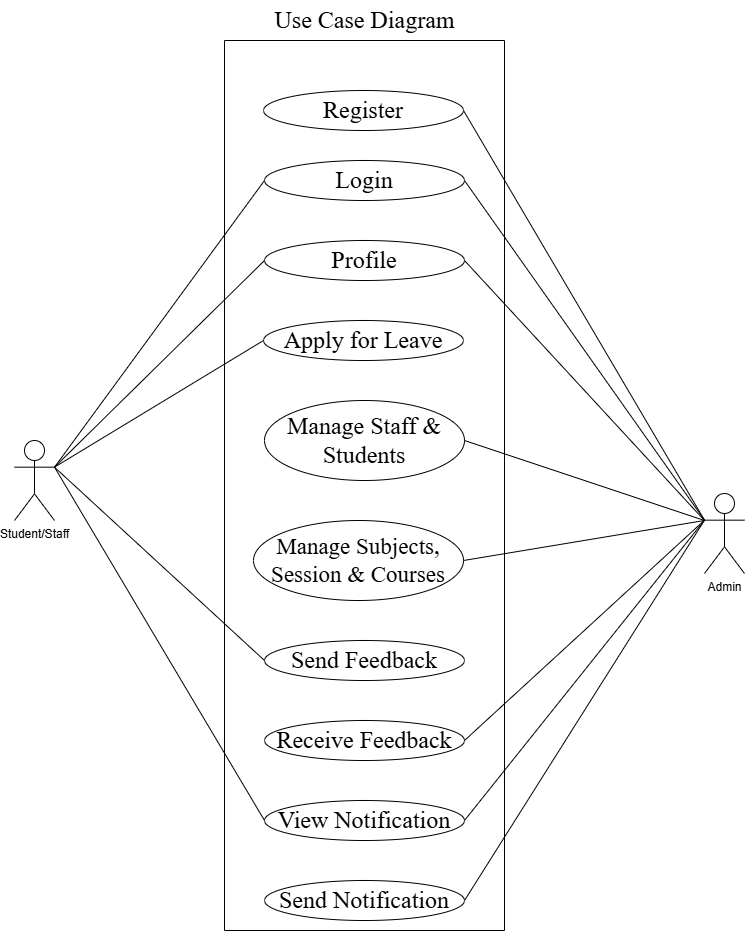

The diagram above was exported from draw.io. Its source (the exported page's mxGraphModel, read from the mxfile embedded in the PNG):
<mxGraphModel dx="1493" dy="675" grid="1" gridSize="10" guides="1" tooltips="1" connect="1" arrows="1" fold="1" page="1" pageScale="1" pageWidth="827" pageHeight="1169" math="0" shadow="0">
  <root>
    <mxCell id="0" />
    <mxCell id="1" parent="0" />
    <mxCell id="uJmnKM_xNnFE5NDQEcFX-1" value="" style="swimlane;whiteSpace=wrap;html=1;startSize=0;rounded=1;arcSize=50;" parent="1" vertex="1">
      <mxGeometry x="280" y="80" width="280" height="890" as="geometry">
        <mxRectangle x="280" y="80" width="50" height="40" as="alternateBounds" />
      </mxGeometry>
    </mxCell>
    <mxCell id="uJmnKM_xNnFE5NDQEcFX-4" value="&lt;font face=&quot;Times New Roman&quot; style=&quot;font-size: 24px;&quot;&gt;Login&lt;/font&gt;" style="ellipse;whiteSpace=wrap;html=1;rounded=1;" parent="uJmnKM_xNnFE5NDQEcFX-1" vertex="1">
      <mxGeometry x="40" y="120" width="200" height="40" as="geometry" />
    </mxCell>
    <mxCell id="uJmnKM_xNnFE5NDQEcFX-5" value="&lt;font face=&quot;Times New Roman&quot; style=&quot;font-size: 24px;&quot;&gt;Apply for Leave&lt;/font&gt;" style="ellipse;whiteSpace=wrap;html=1;rounded=1;" parent="uJmnKM_xNnFE5NDQEcFX-1" vertex="1">
      <mxGeometry x="39" y="280" width="200" height="40" as="geometry" />
    </mxCell>
    <mxCell id="uJmnKM_xNnFE5NDQEcFX-6" value="&lt;font face=&quot;Times New Roman&quot; style=&quot;font-size: 24px;&quot;&gt;Profile&lt;/font&gt;" style="ellipse;whiteSpace=wrap;html=1;rounded=1;" parent="uJmnKM_xNnFE5NDQEcFX-1" vertex="1">
      <mxGeometry x="40" y="200" width="200" height="40" as="geometry" />
    </mxCell>
    <mxCell id="uJmnKM_xNnFE5NDQEcFX-7" value="&lt;font face=&quot;Times New Roman&quot; style=&quot;font-size: 24px;&quot;&gt;Manage Staff &amp;amp; Students&lt;/font&gt;" style="ellipse;whiteSpace=wrap;html=1;rounded=1;" parent="uJmnKM_xNnFE5NDQEcFX-1" vertex="1">
      <mxGeometry x="40" y="360" width="200" height="80" as="geometry" />
    </mxCell>
    <mxCell id="uJmnKM_xNnFE5NDQEcFX-17" value="&lt;font face=&quot;Times New Roman&quot; style=&quot;font-size: 24px;&quot;&gt;Send Feedback&lt;/font&gt;" style="ellipse;whiteSpace=wrap;html=1;align=center;rounded=1;" parent="uJmnKM_xNnFE5NDQEcFX-1" vertex="1">
      <mxGeometry x="40" y="600" width="200" height="40" as="geometry" />
    </mxCell>
    <mxCell id="uJmnKM_xNnFE5NDQEcFX-27" value="&lt;font face=&quot;Times New Roman&quot; style=&quot;font-size: 24px;&quot;&gt;View Notification&lt;/font&gt;" style="ellipse;whiteSpace=wrap;html=1;align=center;rounded=1;" parent="uJmnKM_xNnFE5NDQEcFX-1" vertex="1">
      <mxGeometry x="40" y="760" width="200" height="40" as="geometry" />
    </mxCell>
    <mxCell id="uJmnKM_xNnFE5NDQEcFX-36" value="&lt;font face=&quot;Times New Roman&quot; style=&quot;font-size: 24px;&quot;&gt;Send Notification&lt;/font&gt;" style="ellipse;whiteSpace=wrap;html=1;align=center;rounded=1;" parent="uJmnKM_xNnFE5NDQEcFX-1" vertex="1">
      <mxGeometry x="40" y="840" width="200" height="40" as="geometry" />
    </mxCell>
    <mxCell id="uJmnKM_xNnFE5NDQEcFX-37" value="&lt;font face=&quot;Times New Roman&quot; style=&quot;font-size: 23px;&quot;&gt;Manage Subjects, Session &amp;amp; Courses&lt;/font&gt;" style="ellipse;whiteSpace=wrap;html=1;align=center;rounded=1;" parent="uJmnKM_xNnFE5NDQEcFX-1" vertex="1">
      <mxGeometry x="29" y="480" width="210" height="80" as="geometry" />
    </mxCell>
    <mxCell id="Gq07-slNJfJpapLF3ogN-2" value="&lt;font face=&quot;Times New Roman&quot; style=&quot;font-size: 24px;&quot;&gt;Receive Feedback&lt;/font&gt;" style="ellipse;whiteSpace=wrap;html=1;align=center;rounded=1;" parent="uJmnKM_xNnFE5NDQEcFX-1" vertex="1">
      <mxGeometry x="40" y="680" width="200" height="40" as="geometry" />
    </mxCell>
    <mxCell id="wGALuSpzX0T8oK4FRTTI-2" value="&lt;font face=&quot;Times New Roman&quot;&gt;&lt;span style=&quot;font-size: 24px;&quot;&gt;Register&lt;/span&gt;&lt;/font&gt;" style="ellipse;whiteSpace=wrap;html=1;rounded=1;" parent="uJmnKM_xNnFE5NDQEcFX-1" vertex="1">
      <mxGeometry x="39" y="50" width="200" height="40" as="geometry" />
    </mxCell>
    <mxCell id="uJmnKM_xNnFE5NDQEcFX-2" value="&lt;font face=&quot;Times New Roman&quot; style=&quot;font-size: 24px;&quot;&gt;Use Case Diagram&lt;/font&gt;" style="text;html=1;align=center;verticalAlign=middle;whiteSpace=wrap;rounded=1;" parent="1" vertex="1">
      <mxGeometry x="280" y="40" width="281" height="40" as="geometry" />
    </mxCell>
    <mxCell id="uJmnKM_xNnFE5NDQEcFX-29" value="Student/Staff" style="shape=umlActor;verticalLabelPosition=bottom;verticalAlign=top;html=1;outlineConnect=0;rounded=1;" parent="1" vertex="1">
      <mxGeometry x="70" y="480" width="40" height="80" as="geometry" />
    </mxCell>
    <mxCell id="uJmnKM_xNnFE5NDQEcFX-30" value="Admin" style="shape=umlActor;verticalLabelPosition=bottom;verticalAlign=top;html=1;outlineConnect=0;rounded=1;" parent="1" vertex="1">
      <mxGeometry x="760" y="533" width="40" height="80" as="geometry" />
    </mxCell>
    <mxCell id="uJmnKM_xNnFE5NDQEcFX-40" value="" style="endArrow=none;html=1;rounded=1;entryX=0;entryY=0.5;entryDx=0;entryDy=0;exitX=1;exitY=0.3333333333333333;exitDx=0;exitDy=0;exitPerimeter=0;" parent="1" source="uJmnKM_xNnFE5NDQEcFX-29" target="uJmnKM_xNnFE5NDQEcFX-4" edge="1">
      <mxGeometry width="50" height="50" relative="1" as="geometry">
        <mxPoint x="90" y="237" as="sourcePoint" />
        <mxPoint x="330" y="150" as="targetPoint" />
      </mxGeometry>
    </mxCell>
    <mxCell id="uJmnKM_xNnFE5NDQEcFX-41" value="" style="endArrow=none;html=1;rounded=1;entryX=0;entryY=0.5;entryDx=0;entryDy=0;exitX=1;exitY=0.3333333333333333;exitDx=0;exitDy=0;exitPerimeter=0;" parent="1" source="uJmnKM_xNnFE5NDQEcFX-29" target="uJmnKM_xNnFE5NDQEcFX-5" edge="1">
      <mxGeometry width="50" height="50" relative="1" as="geometry">
        <mxPoint x="80" y="230" as="sourcePoint" />
        <mxPoint x="330" y="230" as="targetPoint" />
      </mxGeometry>
    </mxCell>
    <mxCell id="uJmnKM_xNnFE5NDQEcFX-42" value="" style="endArrow=none;html=1;rounded=1;entryX=0;entryY=0.5;entryDx=0;entryDy=0;exitX=1;exitY=0.3333333333333333;exitDx=0;exitDy=0;exitPerimeter=0;" parent="1" source="uJmnKM_xNnFE5NDQEcFX-29" target="uJmnKM_xNnFE5NDQEcFX-6" edge="1">
      <mxGeometry width="50" height="50" relative="1" as="geometry">
        <mxPoint x="90" y="237" as="sourcePoint" />
        <mxPoint x="330" y="310" as="targetPoint" />
      </mxGeometry>
    </mxCell>
    <mxCell id="uJmnKM_xNnFE5NDQEcFX-43" value="" style="endArrow=none;html=1;rounded=1;entryX=0;entryY=0.5;entryDx=0;entryDy=0;exitX=1;exitY=0.3333333333333333;exitDx=0;exitDy=0;exitPerimeter=0;" parent="1" source="uJmnKM_xNnFE5NDQEcFX-29" target="uJmnKM_xNnFE5NDQEcFX-17" edge="1">
      <mxGeometry width="50" height="50" relative="1" as="geometry">
        <mxPoint x="80" y="220" as="sourcePoint" />
        <mxPoint x="320.0000000000002" y="810.0000000000001" as="targetPoint" />
      </mxGeometry>
    </mxCell>
    <mxCell id="uJmnKM_xNnFE5NDQEcFX-44" value="" style="endArrow=none;html=1;rounded=1;entryX=0;entryY=0.5;entryDx=0;entryDy=0;exitX=1;exitY=0.3333333333333333;exitDx=0;exitDy=0;exitPerimeter=0;" parent="1" source="uJmnKM_xNnFE5NDQEcFX-29" target="uJmnKM_xNnFE5NDQEcFX-27" edge="1">
      <mxGeometry width="50" height="50" relative="1" as="geometry">
        <mxPoint x="80" y="227" as="sourcePoint" />
        <mxPoint x="320.0000000000001" y="897" as="targetPoint" />
      </mxGeometry>
    </mxCell>
    <mxCell id="uJmnKM_xNnFE5NDQEcFX-45" value="" style="endArrow=none;html=1;rounded=1;exitX=1;exitY=0.5;exitDx=0;exitDy=0;entryX=0;entryY=0.3333333333333333;entryDx=0;entryDy=0;entryPerimeter=0;" parent="1" source="uJmnKM_xNnFE5NDQEcFX-4" target="uJmnKM_xNnFE5NDQEcFX-30" edge="1">
      <mxGeometry width="50" height="50" relative="1" as="geometry">
        <mxPoint x="750" y="400" as="sourcePoint" />
        <mxPoint x="800" y="350" as="targetPoint" />
      </mxGeometry>
    </mxCell>
    <mxCell id="uJmnKM_xNnFE5NDQEcFX-46" value="" style="endArrow=none;html=1;rounded=1;exitX=1;exitY=0.5;exitDx=0;exitDy=0;" parent="1" source="uJmnKM_xNnFE5NDQEcFX-6" edge="1">
      <mxGeometry width="50" height="50" relative="1" as="geometry">
        <mxPoint x="530" y="230" as="sourcePoint" />
        <mxPoint x="760" y="560" as="targetPoint" />
      </mxGeometry>
    </mxCell>
    <mxCell id="uJmnKM_xNnFE5NDQEcFX-47" value="" style="endArrow=none;html=1;rounded=1;exitX=1;exitY=0.5;exitDx=0;exitDy=0;" parent="1" source="uJmnKM_xNnFE5NDQEcFX-7" edge="1">
      <mxGeometry width="50" height="50" relative="1" as="geometry">
        <mxPoint x="530" y="390" as="sourcePoint" />
        <mxPoint x="760" y="560" as="targetPoint" />
      </mxGeometry>
    </mxCell>
    <mxCell id="uJmnKM_xNnFE5NDQEcFX-49" value="" style="endArrow=none;html=1;rounded=1;exitX=1;exitY=0.5;exitDx=0;exitDy=0;entryX=0;entryY=0.3333333333333333;entryDx=0;entryDy=0;entryPerimeter=0;" parent="1" source="uJmnKM_xNnFE5NDQEcFX-36" target="uJmnKM_xNnFE5NDQEcFX-30" edge="1">
      <mxGeometry width="50" height="50" relative="1" as="geometry">
        <mxPoint x="530" y="730" as="sourcePoint" />
        <mxPoint x="770" y="570" as="targetPoint" />
      </mxGeometry>
    </mxCell>
    <mxCell id="uJmnKM_xNnFE5NDQEcFX-50" value="" style="endArrow=none;html=1;rounded=1;exitX=1;exitY=0.5;exitDx=0;exitDy=0;" parent="1" source="uJmnKM_xNnFE5NDQEcFX-37" edge="1">
      <mxGeometry width="50" height="50" relative="1" as="geometry">
        <mxPoint x="530" y="990" as="sourcePoint" />
        <mxPoint x="760" y="560" as="targetPoint" />
      </mxGeometry>
    </mxCell>
    <mxCell id="Gq07-slNJfJpapLF3ogN-3" value="" style="endArrow=none;html=1;rounded=0;entryX=1;entryY=0.5;entryDx=0;entryDy=0;exitX=0;exitY=0.3333333333333333;exitDx=0;exitDy=0;exitPerimeter=0;" parent="1" source="uJmnKM_xNnFE5NDQEcFX-30" target="Gq07-slNJfJpapLF3ogN-2" edge="1">
      <mxGeometry width="50" height="50" relative="1" as="geometry">
        <mxPoint x="330" y="780" as="sourcePoint" />
        <mxPoint x="380" y="730" as="targetPoint" />
      </mxGeometry>
    </mxCell>
    <mxCell id="wGALuSpzX0T8oK4FRTTI-1" value="" style="endArrow=none;html=1;rounded=0;entryX=1;entryY=0.5;entryDx=0;entryDy=0;exitX=0;exitY=0.3333333333333333;exitDx=0;exitDy=0;exitPerimeter=0;" parent="1" source="uJmnKM_xNnFE5NDQEcFX-30" target="uJmnKM_xNnFE5NDQEcFX-27" edge="1">
      <mxGeometry width="50" height="50" relative="1" as="geometry">
        <mxPoint x="770" y="570" as="sourcePoint" />
        <mxPoint x="530" y="750" as="targetPoint" />
      </mxGeometry>
    </mxCell>
    <mxCell id="wGALuSpzX0T8oK4FRTTI-3" value="" style="endArrow=none;html=1;rounded=1;exitX=1;exitY=0.5;exitDx=0;exitDy=0;entryX=0;entryY=0.3333333333333333;entryDx=0;entryDy=0;entryPerimeter=0;" parent="1" source="wGALuSpzX0T8oK4FRTTI-2" target="uJmnKM_xNnFE5NDQEcFX-30" edge="1">
      <mxGeometry width="50" height="50" relative="1" as="geometry">
        <mxPoint x="530" y="190" as="sourcePoint" />
        <mxPoint x="760" y="560" as="targetPoint" />
      </mxGeometry>
    </mxCell>
  </root>
</mxGraphModel>